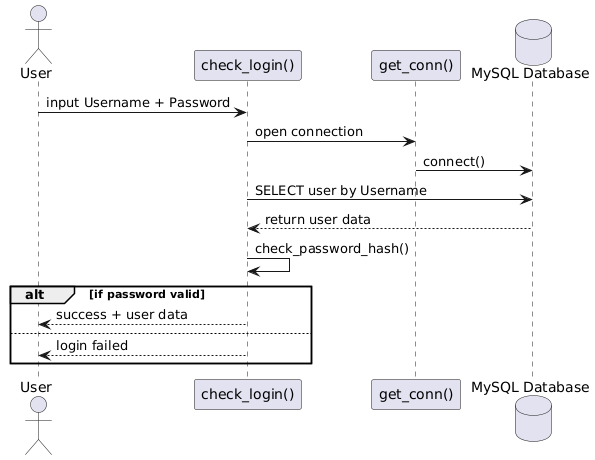

The diagram above was rendered by PlantUML. Its source (embedded in the PNG):
@startuml
actor User
participant "check_login()" as Login
participant "get_conn()" as DBConn
database "MySQL Database" as DB

User -> Login : input Username + Password
Login -> DBConn : open connection
DBConn -> DB : connect()
Login -> DB : SELECT user by Username
DB --> Login : return user data
Login -> Login : check_password_hash()
alt if password valid
    Login --> User : success + user data
else
    Login --> User : login failed
end
@enduml